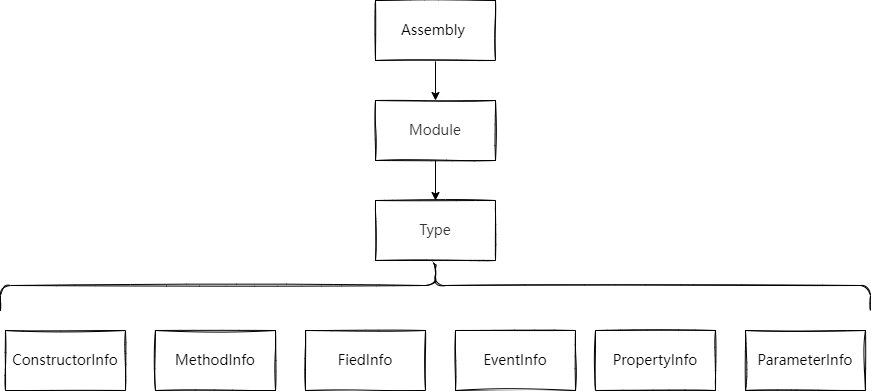

The diagram above was exported from draw.io. Its source (the exported page's mxGraphModel, read from the mxfile embedded in the PNG):
<mxGraphModel dx="1434" dy="756" grid="1" gridSize="10" guides="1" tooltips="1" connect="1" arrows="1" fold="1" page="1" pageScale="1" pageWidth="827" pageHeight="1169" math="0" shadow="0">
  <root>
    <mxCell id="0" />
    <mxCell id="1" parent="0" />
    <mxCell id="ndVB5j6SLfyTmfLc_qo5-3" value="" style="edgeStyle=orthogonalEdgeStyle;rounded=0;orthogonalLoop=1;jettySize=auto;html=1;" edge="1" parent="1" source="ndVB5j6SLfyTmfLc_qo5-1" target="ndVB5j6SLfyTmfLc_qo5-2">
      <mxGeometry relative="1" as="geometry" />
    </mxCell>
    <mxCell id="ndVB5j6SLfyTmfLc_qo5-1" value="&lt;span style=&quot;font-family: &amp;quot;PingFang SC&amp;quot;, &amp;quot;Microsoft YaHei&amp;quot;, &amp;quot;Helvetica Neue&amp;quot;, Helvetica, Arial, sans-serif; font-size: 14px; text-align: left; background-color: rgb(255, 255, 255);&quot;&gt;Assembly&amp;nbsp;&lt;/span&gt;" style="rounded=0;whiteSpace=wrap;html=1;shadow=0;sketch=1;" vertex="1" parent="1">
      <mxGeometry x="495" y="90" width="120" height="60" as="geometry" />
    </mxCell>
    <mxCell id="ndVB5j6SLfyTmfLc_qo5-6" value="" style="edgeStyle=orthogonalEdgeStyle;rounded=0;orthogonalLoop=1;jettySize=auto;html=1;" edge="1" parent="1" source="ndVB5j6SLfyTmfLc_qo5-2">
      <mxGeometry relative="1" as="geometry">
        <mxPoint x="555" y="290" as="targetPoint" />
      </mxGeometry>
    </mxCell>
    <mxCell id="ndVB5j6SLfyTmfLc_qo5-2" value="&lt;span style=&quot;color: rgb(51, 51, 51); font-family: &amp;quot;PingFang SC&amp;quot;, &amp;quot;Microsoft YaHei&amp;quot;, &amp;quot;Helvetica Neue&amp;quot;, Helvetica, Arial, sans-serif; font-size: 14px; text-align: start; background-color: rgb(255, 255, 255);&quot;&gt;Module&lt;/span&gt;" style="rounded=0;whiteSpace=wrap;html=1;shadow=0;sketch=1;" vertex="1" parent="1">
      <mxGeometry x="495" y="190" width="120" height="60" as="geometry" />
    </mxCell>
    <mxCell id="ndVB5j6SLfyTmfLc_qo5-5" value="&lt;span style=&quot;color: rgb(51, 51, 51); font-family: &amp;quot;PingFang SC&amp;quot;, &amp;quot;Microsoft YaHei&amp;quot;, &amp;quot;Helvetica Neue&amp;quot;, Helvetica, Arial, sans-serif; font-size: 14px; text-align: start; background-color: rgb(255, 255, 255);&quot;&gt;Type&lt;/span&gt;" style="whiteSpace=wrap;html=1;rounded=0;shadow=0;sketch=1;" vertex="1" parent="1">
      <mxGeometry x="495" y="290" width="120" height="60" as="geometry" />
    </mxCell>
    <mxCell id="ndVB5j6SLfyTmfLc_qo5-7" value="&lt;span style=&quot;font-family: &amp;quot;PingFang SC&amp;quot;, &amp;quot;Microsoft YaHei&amp;quot;, &amp;quot;Helvetica Neue&amp;quot;, Helvetica, Arial, sans-serif; font-size: 14px; text-align: left; background-color: rgb(255, 255, 255);&quot;&gt;ConstructorInfo&lt;/span&gt;" style="whiteSpace=wrap;html=1;rounded=0;shadow=0;sketch=1;" vertex="1" parent="1">
      <mxGeometry x="125" y="420" width="120" height="60" as="geometry" />
    </mxCell>
    <mxCell id="ndVB5j6SLfyTmfLc_qo5-14" value="&lt;span style=&quot;font-family: &amp;quot;PingFang SC&amp;quot;, &amp;quot;Microsoft YaHei&amp;quot;, &amp;quot;Helvetica Neue&amp;quot;, Helvetica, Arial, sans-serif; font-size: 14px; text-align: left; background-color: rgb(255, 255, 255);&quot;&gt;FiedInfo&lt;/span&gt;" style="whiteSpace=wrap;html=1;rounded=0;shadow=0;sketch=1;" vertex="1" parent="1">
      <mxGeometry x="425" y="420" width="120" height="60" as="geometry" />
    </mxCell>
    <mxCell id="ndVB5j6SLfyTmfLc_qo5-15" value="&lt;span style=&quot;font-family: &amp;quot;PingFang SC&amp;quot;, &amp;quot;Microsoft YaHei&amp;quot;, &amp;quot;Helvetica Neue&amp;quot;, Helvetica, Arial, sans-serif; font-size: 14px; text-align: left; background-color: rgb(255, 255, 255);&quot;&gt;EventInfo&lt;/span&gt;" style="whiteSpace=wrap;html=1;rounded=0;shadow=0;sketch=1;" vertex="1" parent="1">
      <mxGeometry x="575" y="420" width="120" height="60" as="geometry" />
    </mxCell>
    <mxCell id="ndVB5j6SLfyTmfLc_qo5-16" value="&lt;span style=&quot;font-family: &amp;quot;PingFang SC&amp;quot;, &amp;quot;Microsoft YaHei&amp;quot;, &amp;quot;Helvetica Neue&amp;quot;, Helvetica, Arial, sans-serif; font-size: 14px; text-align: left; background-color: rgb(255, 255, 255);&quot;&gt;PropertyInfo&lt;/span&gt;" style="whiteSpace=wrap;html=1;rounded=0;shadow=0;sketch=1;" vertex="1" parent="1">
      <mxGeometry x="715" y="420" width="120" height="60" as="geometry" />
    </mxCell>
    <mxCell id="ndVB5j6SLfyTmfLc_qo5-17" value="&lt;span style=&quot;font-family: &amp;quot;PingFang SC&amp;quot;, &amp;quot;Microsoft YaHei&amp;quot;, &amp;quot;Helvetica Neue&amp;quot;, Helvetica, Arial, sans-serif; font-size: 14px; text-align: left; background-color: rgb(255, 255, 255);&quot;&gt;ParameterInfo&lt;/span&gt;" style="whiteSpace=wrap;html=1;rounded=0;shadow=0;sketch=1;" vertex="1" parent="1">
      <mxGeometry x="865" y="420" width="120" height="60" as="geometry" />
    </mxCell>
    <mxCell id="ndVB5j6SLfyTmfLc_qo5-18" value="" style="shape=curlyBracket;whiteSpace=wrap;html=1;rounded=1;labelPosition=left;verticalLabelPosition=middle;align=right;verticalAlign=middle;shadow=0;sketch=1;rotation=90;direction=east;" vertex="1" parent="1">
      <mxGeometry x="530" y="-60" width="50" height="870" as="geometry" />
    </mxCell>
    <mxCell id="ndVB5j6SLfyTmfLc_qo5-20" value="&lt;span style=&quot;font-family: &amp;quot;PingFang SC&amp;quot;, &amp;quot;Microsoft YaHei&amp;quot;, &amp;quot;Helvetica Neue&amp;quot;, Helvetica, Arial, sans-serif; font-size: 14px; text-align: left; background-color: rgb(255, 255, 255);&quot;&gt;MethodInfo&lt;/span&gt;" style="whiteSpace=wrap;html=1;rounded=0;shadow=0;sketch=1;" vertex="1" parent="1">
      <mxGeometry x="275" y="420" width="120" height="60" as="geometry" />
    </mxCell>
  </root>
</mxGraphModel>